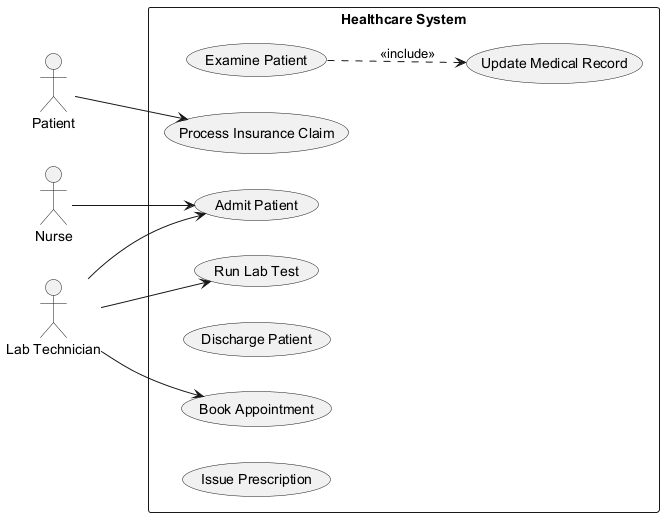

The diagram above was rendered by PlantUML. Its source (embedded in the PNG):
@startuml

left to right direction
actor "Patient" as Patient
actor "Lab Technician" as LabTechnician
actor "Nurse" as Nurse
rectangle "Healthcare System" {
  usecase "Examine Patient" as UC_ExaminePatient
  usecase "Process Insurance Claim" as UC_ProcessInsuranceClaim
  usecase "Run Lab Test" as UC_RunLabTest
  usecase "Admit Patient" as UC_AdmitPatient
  usecase "Discharge Patient" as UC_DischargePatient
  usecase "Book Appointment" as UC_BookAppointment
  usecase "Update Medical Record" as UC_UpdateMedicalRecord
  usecase "Issue Prescription" as UC_IssuePrescription
}
Patient --> UC_ProcessInsuranceClaim
LabTechnician --> UC_BookAppointment
LabTechnician --> UC_RunLabTest
LabTechnician --> UC_AdmitPatient
Nurse --> UC_AdmitPatient
UC_ExaminePatient ..> UC_UpdateMedicalRecord : <<include>>
@enduml